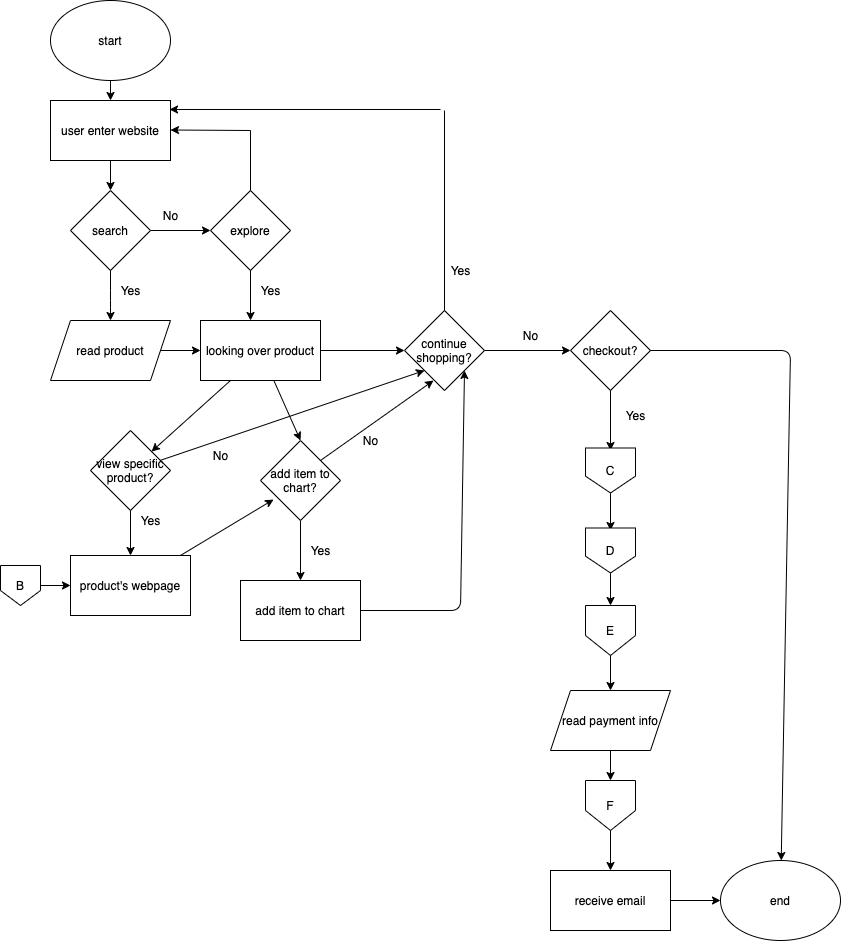

The diagram above was exported from draw.io. Its source (the exported page's mxGraphModel, read from the mxfile embedded in the PNG):
<mxGraphModel dx="254" dy="310" grid="1" gridSize="10" guides="1" tooltips="1" connect="1" arrows="1" fold="1" page="1" pageScale="1" pageWidth="827" pageHeight="1169" math="0" shadow="0">
  <root>
    <mxCell id="0" />
    <mxCell id="1" parent="0" />
    <mxCell id="5" style="edgeStyle=none;html=1;exitX=0.5;exitY=1;exitDx=0;exitDy=0;" edge="1" parent="1" source="2" target="6">
      <mxGeometry relative="1" as="geometry">
        <mxPoint x="120" y="160" as="targetPoint" />
      </mxGeometry>
    </mxCell>
    <mxCell id="2" value="start" style="ellipse;whiteSpace=wrap;html=1;" vertex="1" parent="1">
      <mxGeometry x="60" y="30" width="120" height="80" as="geometry" />
    </mxCell>
    <mxCell id="7" style="edgeStyle=none;html=1;exitX=0.5;exitY=1;exitDx=0;exitDy=0;" edge="1" parent="1" source="6">
      <mxGeometry relative="1" as="geometry">
        <mxPoint x="120" y="220" as="targetPoint" />
      </mxGeometry>
    </mxCell>
    <mxCell id="6" value="user enter website" style="rounded=0;whiteSpace=wrap;html=1;" vertex="1" parent="1">
      <mxGeometry x="60" y="130" width="120" height="60" as="geometry" />
    </mxCell>
    <mxCell id="10" style="edgeStyle=none;html=1;" edge="1" parent="1" source="8" target="11">
      <mxGeometry relative="1" as="geometry">
        <mxPoint x="120" y="350" as="targetPoint" />
        <Array as="points">
          <mxPoint x="120" y="330" />
        </Array>
      </mxGeometry>
    </mxCell>
    <mxCell id="13" style="edgeStyle=none;html=1;" edge="1" parent="1" source="8">
      <mxGeometry relative="1" as="geometry">
        <mxPoint x="220" y="260" as="targetPoint" />
      </mxGeometry>
    </mxCell>
    <mxCell id="8" value="search" style="rhombus;whiteSpace=wrap;html=1;" vertex="1" parent="1">
      <mxGeometry x="80" y="220" width="80" height="80" as="geometry" />
    </mxCell>
    <mxCell id="22" style="edgeStyle=none;html=1;exitX=1;exitY=0.5;exitDx=0;exitDy=0;" edge="1" parent="1" source="11" target="23">
      <mxGeometry relative="1" as="geometry">
        <mxPoint x="210" y="380" as="targetPoint" />
      </mxGeometry>
    </mxCell>
    <mxCell id="11" value="read product" style="shape=parallelogram;perimeter=parallelogramPerimeter;whiteSpace=wrap;html=1;fixedSize=1;" vertex="1" parent="1">
      <mxGeometry x="60" y="350" width="120" height="60" as="geometry" />
    </mxCell>
    <mxCell id="12" value="Yes" style="text;html=1;align=center;verticalAlign=middle;resizable=0;points=[];autosize=1;strokeColor=none;fillColor=none;" vertex="1" parent="1">
      <mxGeometry x="120" y="305" width="40" height="30" as="geometry" />
    </mxCell>
    <mxCell id="14" value="No" style="text;html=1;align=center;verticalAlign=middle;resizable=0;points=[];autosize=1;strokeColor=none;fillColor=none;" vertex="1" parent="1">
      <mxGeometry x="160" y="230" width="40" height="30" as="geometry" />
    </mxCell>
    <mxCell id="16" style="edgeStyle=none;html=1;exitX=0.5;exitY=1;exitDx=0;exitDy=0;" edge="1" parent="1" source="15">
      <mxGeometry relative="1" as="geometry">
        <mxPoint x="260" y="350" as="targetPoint" />
      </mxGeometry>
    </mxCell>
    <mxCell id="15" value="explore" style="rhombus;whiteSpace=wrap;html=1;" vertex="1" parent="1">
      <mxGeometry x="220" y="220" width="80" height="80" as="geometry" />
    </mxCell>
    <mxCell id="17" value="Yes" style="text;html=1;align=center;verticalAlign=middle;resizable=0;points=[];autosize=1;strokeColor=none;fillColor=none;" vertex="1" parent="1">
      <mxGeometry x="260" y="305" width="40" height="30" as="geometry" />
    </mxCell>
    <mxCell id="20" value="" style="endArrow=classic;html=1;" edge="1" parent="1">
      <mxGeometry width="50" height="50" relative="1" as="geometry">
        <mxPoint x="260" y="160" as="sourcePoint" />
        <mxPoint x="180" y="159.5" as="targetPoint" />
      </mxGeometry>
    </mxCell>
    <mxCell id="21" value="" style="endArrow=none;html=1;" edge="1" parent="1">
      <mxGeometry width="50" height="50" relative="1" as="geometry">
        <mxPoint x="260" y="220" as="sourcePoint" />
        <mxPoint x="260" y="160" as="targetPoint" />
      </mxGeometry>
    </mxCell>
    <mxCell id="36" style="edgeStyle=none;html=1;exitX=0.25;exitY=1;exitDx=0;exitDy=0;" edge="1" parent="1" source="23" target="35">
      <mxGeometry relative="1" as="geometry" />
    </mxCell>
    <mxCell id="49" style="edgeStyle=none;html=1;" edge="1" parent="1" source="23" target="50">
      <mxGeometry relative="1" as="geometry">
        <mxPoint x="430" y="380" as="targetPoint" />
      </mxGeometry>
    </mxCell>
    <mxCell id="55" style="edgeStyle=none;html=1;entryX=0.5;entryY=0;entryDx=0;entryDy=0;" edge="1" parent="1" source="23" target="25">
      <mxGeometry relative="1" as="geometry" />
    </mxCell>
    <mxCell id="23" value="looking over product" style="rounded=0;whiteSpace=wrap;html=1;" vertex="1" parent="1">
      <mxGeometry x="210" y="350" width="120" height="60" as="geometry" />
    </mxCell>
    <mxCell id="52" style="edgeStyle=none;html=1;exitX=0.5;exitY=1;exitDx=0;exitDy=0;entryX=0.5;entryY=0;entryDx=0;entryDy=0;" edge="1" parent="1" source="25" target="27">
      <mxGeometry relative="1" as="geometry" />
    </mxCell>
    <mxCell id="88" style="edgeStyle=none;html=1;exitX=1;exitY=0;exitDx=0;exitDy=0;entryX=0.363;entryY=0.875;entryDx=0;entryDy=0;entryPerimeter=0;" edge="1" parent="1" source="25" target="50">
      <mxGeometry relative="1" as="geometry" />
    </mxCell>
    <mxCell id="25" value="add item to chart?" style="rhombus;whiteSpace=wrap;html=1;" vertex="1" parent="1">
      <mxGeometry x="270" y="470" width="80" height="80" as="geometry" />
    </mxCell>
    <mxCell id="86" style="edgeStyle=none;html=1;entryX=1;entryY=1;entryDx=0;entryDy=0;" edge="1" parent="1" source="27" target="50">
      <mxGeometry relative="1" as="geometry">
        <mxPoint x="500" y="640" as="targetPoint" />
        <Array as="points">
          <mxPoint x="470" y="640" />
        </Array>
      </mxGeometry>
    </mxCell>
    <mxCell id="27" value="add item to chart" style="rounded=0;whiteSpace=wrap;html=1;" vertex="1" parent="1">
      <mxGeometry x="250" y="610" width="120" height="60" as="geometry" />
    </mxCell>
    <mxCell id="42" style="edgeStyle=none;html=1;" edge="1" parent="1" source="35" target="43">
      <mxGeometry relative="1" as="geometry">
        <mxPoint x="140" y="580" as="targetPoint" />
      </mxGeometry>
    </mxCell>
    <mxCell id="56" style="edgeStyle=none;html=1;entryX=0;entryY=1;entryDx=0;entryDy=0;" edge="1" parent="1" source="35" target="50">
      <mxGeometry relative="1" as="geometry" />
    </mxCell>
    <mxCell id="35" value="view specific product?" style="rhombus;whiteSpace=wrap;html=1;" vertex="1" parent="1">
      <mxGeometry x="100" y="460" width="80" height="80" as="geometry" />
    </mxCell>
    <mxCell id="87" style="edgeStyle=none;html=1;entryX=0.163;entryY=0.738;entryDx=0;entryDy=0;entryPerimeter=0;" edge="1" parent="1" source="43" target="25">
      <mxGeometry relative="1" as="geometry" />
    </mxCell>
    <mxCell id="43" value="product's webpage" style="rounded=0;whiteSpace=wrap;html=1;" vertex="1" parent="1">
      <mxGeometry x="80" y="585" width="120" height="60" as="geometry" />
    </mxCell>
    <mxCell id="45" style="edgeStyle=none;html=1;entryX=0;entryY=0.5;entryDx=0;entryDy=0;" edge="1" parent="1" source="44" target="43">
      <mxGeometry relative="1" as="geometry" />
    </mxCell>
    <mxCell id="44" value="B" style="shape=offPageConnector;whiteSpace=wrap;html=1;" vertex="1" parent="1">
      <mxGeometry x="10" y="595" width="40" height="40" as="geometry" />
    </mxCell>
    <mxCell id="46" value="Yes" style="text;html=1;align=center;verticalAlign=middle;resizable=0;points=[];autosize=1;strokeColor=none;fillColor=none;" vertex="1" parent="1">
      <mxGeometry x="140" y="535" width="40" height="30" as="geometry" />
    </mxCell>
    <mxCell id="64" style="edgeStyle=none;html=1;" edge="1" parent="1" source="50">
      <mxGeometry relative="1" as="geometry">
        <mxPoint x="580" y="380" as="targetPoint" />
      </mxGeometry>
    </mxCell>
    <mxCell id="50" value="continue shopping?" style="rhombus;whiteSpace=wrap;html=1;" vertex="1" parent="1">
      <mxGeometry x="414" y="340" width="80" height="80" as="geometry" />
    </mxCell>
    <mxCell id="53" value="Yes" style="text;html=1;align=center;verticalAlign=middle;resizable=0;points=[];autosize=1;strokeColor=none;fillColor=none;" vertex="1" parent="1">
      <mxGeometry x="310" y="565" width="40" height="30" as="geometry" />
    </mxCell>
    <mxCell id="57" value="No" style="text;html=1;align=center;verticalAlign=middle;resizable=0;points=[];autosize=1;strokeColor=none;fillColor=none;" vertex="1" parent="1">
      <mxGeometry x="210" y="470" width="40" height="30" as="geometry" />
    </mxCell>
    <mxCell id="59" value="Yes" style="text;html=1;align=center;verticalAlign=middle;resizable=0;points=[];autosize=1;strokeColor=none;fillColor=none;" vertex="1" parent="1">
      <mxGeometry x="450" y="285" width="40" height="30" as="geometry" />
    </mxCell>
    <mxCell id="62" value="" style="endArrow=none;html=1;exitX=0.5;exitY=0;exitDx=0;exitDy=0;" edge="1" parent="1" source="50">
      <mxGeometry width="50" height="50" relative="1" as="geometry">
        <mxPoint x="320" y="280" as="sourcePoint" />
        <mxPoint x="454" y="140" as="targetPoint" />
      </mxGeometry>
    </mxCell>
    <mxCell id="63" value="" style="endArrow=classic;html=1;entryX=0.992;entryY=0.15;entryDx=0;entryDy=0;entryPerimeter=0;" edge="1" parent="1" target="6">
      <mxGeometry width="50" height="50" relative="1" as="geometry">
        <mxPoint x="450" y="139" as="sourcePoint" />
        <mxPoint x="370" y="230" as="targetPoint" />
      </mxGeometry>
    </mxCell>
    <mxCell id="67" style="edgeStyle=none;html=1;" edge="1" parent="1" source="65">
      <mxGeometry relative="1" as="geometry">
        <mxPoint x="620" y="480" as="targetPoint" />
      </mxGeometry>
    </mxCell>
    <mxCell id="65" value="checkout?" style="rhombus;whiteSpace=wrap;html=1;" vertex="1" parent="1">
      <mxGeometry x="580" y="340" width="80" height="80" as="geometry" />
    </mxCell>
    <mxCell id="66" value="No" style="text;html=1;align=center;verticalAlign=middle;resizable=0;points=[];autosize=1;strokeColor=none;fillColor=none;" vertex="1" parent="1">
      <mxGeometry x="520" y="350" width="40" height="30" as="geometry" />
    </mxCell>
    <mxCell id="69" style="edgeStyle=none;html=1;" edge="1" parent="1" source="68">
      <mxGeometry relative="1" as="geometry">
        <mxPoint x="620" y="560" as="targetPoint" />
      </mxGeometry>
    </mxCell>
    <mxCell id="68" value="C" style="shape=offPageConnector;whiteSpace=wrap;html=1;" vertex="1" parent="1">
      <mxGeometry x="595" y="477.5" width="50" height="45" as="geometry" />
    </mxCell>
    <mxCell id="72" style="edgeStyle=none;html=1;entryX=0.5;entryY=0;entryDx=0;entryDy=0;" edge="1" parent="1" source="70" target="71">
      <mxGeometry relative="1" as="geometry" />
    </mxCell>
    <mxCell id="70" value="D" style="shape=offPageConnector;whiteSpace=wrap;html=1;" vertex="1" parent="1">
      <mxGeometry x="595" y="557.5" width="50" height="45" as="geometry" />
    </mxCell>
    <mxCell id="73" style="edgeStyle=none;html=1;" edge="1" parent="1" source="71" target="74">
      <mxGeometry relative="1" as="geometry">
        <mxPoint x="620" y="730" as="targetPoint" />
      </mxGeometry>
    </mxCell>
    <mxCell id="71" value="E" style="shape=offPageConnector;whiteSpace=wrap;html=1;size=0.4;" vertex="1" parent="1">
      <mxGeometry x="595" y="635" width="50" height="50" as="geometry" />
    </mxCell>
    <mxCell id="75" style="edgeStyle=none;html=1;exitX=0.5;exitY=1;exitDx=0;exitDy=0;" edge="1" parent="1" source="74">
      <mxGeometry relative="1" as="geometry">
        <mxPoint x="620" y="810" as="targetPoint" />
      </mxGeometry>
    </mxCell>
    <mxCell id="74" value="read payment info" style="shape=parallelogram;perimeter=parallelogramPerimeter;whiteSpace=wrap;html=1;fixedSize=1;" vertex="1" parent="1">
      <mxGeometry x="560" y="720" width="120" height="60" as="geometry" />
    </mxCell>
    <mxCell id="77" style="edgeStyle=none;html=1;" edge="1" parent="1" source="76">
      <mxGeometry relative="1" as="geometry">
        <mxPoint x="620" y="900" as="targetPoint" />
      </mxGeometry>
    </mxCell>
    <mxCell id="76" value="F" style="shape=offPageConnector;whiteSpace=wrap;html=1;size=0.4;" vertex="1" parent="1">
      <mxGeometry x="595" y="810" width="50" height="50" as="geometry" />
    </mxCell>
    <mxCell id="83" style="edgeStyle=none;html=1;entryX=0;entryY=0.5;entryDx=0;entryDy=0;" edge="1" parent="1" source="78" target="80">
      <mxGeometry relative="1" as="geometry" />
    </mxCell>
    <mxCell id="78" value="receive email" style="rounded=0;whiteSpace=wrap;html=1;" vertex="1" parent="1">
      <mxGeometry x="560" y="900" width="120" height="60" as="geometry" />
    </mxCell>
    <mxCell id="80" value="end" style="ellipse;whiteSpace=wrap;html=1;" vertex="1" parent="1">
      <mxGeometry x="730" y="890" width="120" height="80" as="geometry" />
    </mxCell>
    <mxCell id="81" value="Yes" style="text;html=1;align=center;verticalAlign=middle;resizable=0;points=[];autosize=1;strokeColor=none;fillColor=none;" vertex="1" parent="1">
      <mxGeometry x="625" y="430" width="40" height="30" as="geometry" />
    </mxCell>
    <mxCell id="84" value="" style="endArrow=none;html=1;" edge="1" parent="1">
      <mxGeometry width="50" height="50" relative="1" as="geometry">
        <mxPoint x="660" y="380" as="sourcePoint" />
        <mxPoint x="780" y="380" as="targetPoint" />
      </mxGeometry>
    </mxCell>
    <mxCell id="85" value="" style="endArrow=classic;html=1;" edge="1" parent="1" target="80">
      <mxGeometry width="50" height="50" relative="1" as="geometry">
        <mxPoint x="660" y="380" as="sourcePoint" />
        <mxPoint x="830" y="830" as="targetPoint" />
        <Array as="points">
          <mxPoint x="800" y="380" />
        </Array>
      </mxGeometry>
    </mxCell>
    <mxCell id="89" value="No" style="text;html=1;align=center;verticalAlign=middle;resizable=0;points=[];autosize=1;strokeColor=none;fillColor=none;" vertex="1" parent="1">
      <mxGeometry x="360" y="455" width="40" height="30" as="geometry" />
    </mxCell>
  </root>
</mxGraphModel>